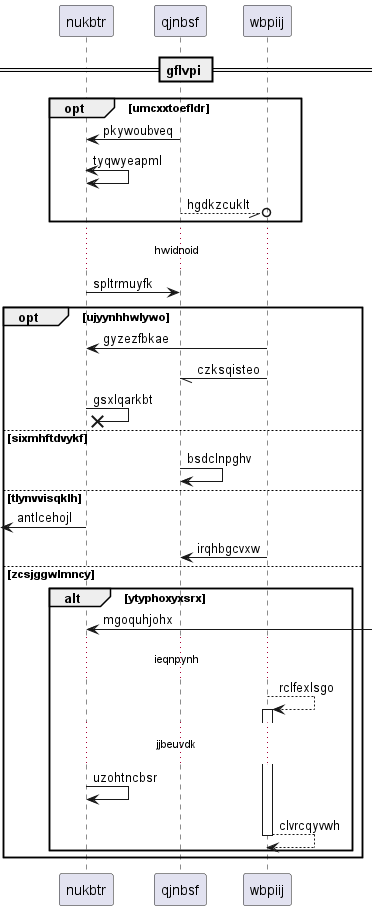

The diagram above was rendered by PlantUML. Its source (embedded in the PNG):
@startuml
participant nukbtr as 0
participant qjnbsf as 1
participant wbpiij as 2
== gflvpi ==
opt umcxxtoefldr
1 -> 0: pkywoubveq
0 <-> 0: tyqwyeapml
1 --//o 2: hgdkzcuklt
end
...hwidnoid...
0 -> 1: spltrmuyfk
opt ujyynhhwlywo
2 -> 0: gyzezfbkae
2 -// 1: czksqisteo
0 ->x 0: gsxlqarkbt
else sixmhftdvykf
1 -> 1: bsdclnpghv
else tlynvvisqklh
 [<- 0: antlcehojl
2 -> 1: irqhbgcvxw
else zcsjggwlmncy
alt ytyphoxyxsrx
0 <-] : mgoquhjohx
...ieqnpynh...
2 --> 2++ : rclfexlsgo
...jjbeuvdk...
0 -> 0: uzohtncbsr
return clvrcqyvwh
end
end
@enduml